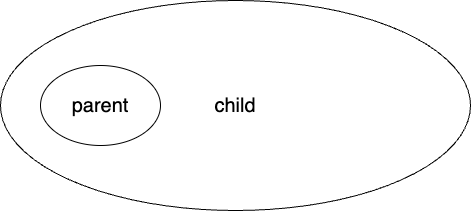

The diagram above was exported from draw.io. Its source (the exported page's mxGraphModel, read from the mxfile embedded in the PNG):
<mxGraphModel dx="627" dy="669" grid="1" gridSize="10" guides="1" tooltips="1" connect="1" arrows="1" fold="1" page="1" pageScale="1" pageWidth="827" pageHeight="1169" math="0" shadow="0">
  <root>
    <mxCell id="0" />
    <mxCell id="1" parent="0" />
    <mxCell id="2" value="&lt;font style=&quot;font-size: 20px;&quot;&gt;parent&lt;/font&gt;" style="ellipse;whiteSpace=wrap;html=1;" vertex="1" parent="1">
      <mxGeometry x="120" y="200" width="120" height="80" as="geometry" />
    </mxCell>
    <mxCell id="3" value="&lt;font style=&quot;font-size: 20px;&quot;&gt;child&lt;/font&gt;" style="ellipse;whiteSpace=wrap;html=1;fillColor=none;gradientColor=none;" vertex="1" parent="1">
      <mxGeometry x="80" y="135" width="470" height="210" as="geometry" />
    </mxCell>
  </root>
</mxGraphModel>